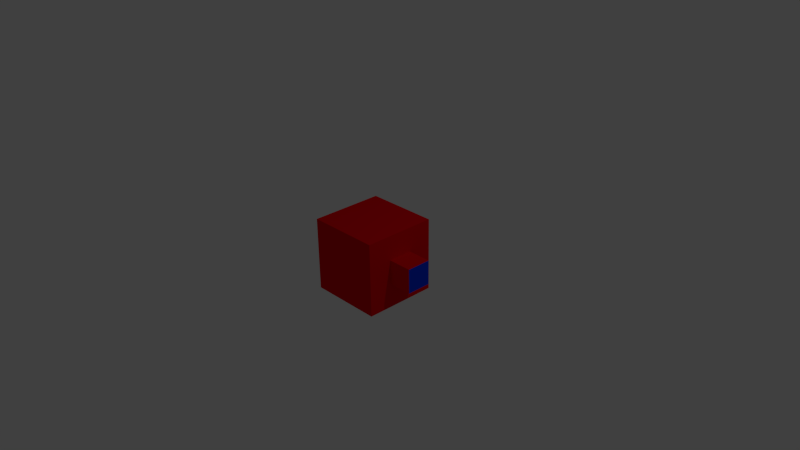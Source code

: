 # Source: test_cube.blend  (saved by Blender 2.75.0; exported with 4.5.12 LTS)
import bpy
from mathutils import Matrix  # noqa: F401  (used for matrix-valued properties, if any)

bpy.ops.wm.read_factory_settings(use_empty=True)
scene = bpy.context.scene
scene.name = 'Scene'

# ---- collections
col_collection_1 = bpy.data.collections.new('Collection 1'); scene.collection.children.link(col_collection_1)

# ---- materials (node trees are filled in below, after node groups)
mat_material_001 = bpy.data.materials.new('Material.001')
mat_material_001.alpha_threshold = 0.0
mat_material_001.roughness = 0.5
mat_material_002 = bpy.data.materials.new('Material.002')
mat_material_002.alpha_threshold = 0.0
mat_material_002.roughness = 0.5

# ---- material node trees
mat_material_001.use_nodes = True; mat_material_001.node_tree.nodes.clear()
_N = mat_material_001.node_tree.nodes; _L = mat_material_001.node_tree.links
n0 = _N.new('ShaderNodeOutputMaterial'); n0.name = 'Material Output'; n0.location = (300, 300)
n1 = _N.new('ShaderNodeBsdfDiffuse'); n1.name = 'Diffuse BSDF'; n1.location = (10, 300)
n1.inputs[0].default_value = (0.8, 0.0, 0.005009, 1.0)
_L.new(n1.outputs[0], n0.inputs[0])
n0.is_active_output = True
mat_material_002.use_nodes = True; mat_material_002.node_tree.nodes.clear()
_N = mat_material_002.node_tree.nodes; _L = mat_material_002.node_tree.links
n0 = _N.new('ShaderNodeOutputMaterial'); n0.name = 'Material Output'; n0.location = (300, 300)
n1 = _N.new('ShaderNodeBsdfDiffuse'); n1.name = 'Diffuse BSDF'; n1.location = (10, 300)
n1.inputs[0].default_value = (0.0, 0.04036, 0.8, 1.0)
_L.new(n1.outputs[0], n0.inputs[0])
n0.is_active_output = True

# ---- world
world_world = bpy.data.worlds.new('World'); scene.world = world_world
world_world.color = (0.05088, 0.05088, 0.05088)
world_world.use_sun_shadow = False
world_world.sun_shadow_jitter_overblur = 0.0
world_world.cycles.sampling_method = 'MANUAL'
world_world.cycles.sample_map_resolution = 256

# ---- cameras
cam_camera = bpy.data.cameras.new('Camera')
cam_camera.clip_end = 100.0
cam_camera.lens = 35.0
cam_camera.sensor_width = 32.0
cam_camera.sensor_height = 18.0
cam_camera.ortho_scale = 7.314
cam_camera.dof.focus_distance = 0.0

# ---- lights
light_lamp = bpy.data.lights.new('Lamp', 'POINT')
light_lamp.transmission_factor = 0.0
light_lamp.cutoff_distance = 30.0
light_lamp.energy = 100.0
light_lamp.shadow_buffer_clip_start = 1.001
light_lamp.shadow_soft_size = 0.1
light_lamp.shadow_maximum_resolution = 0.006
light_lamp.use_absolute_resolution = True
light_lamp.cycles.use_multiple_importance_sampling = False

# ---- meshes
me_cube = bpy.data.meshes.new('Cube')
me_cube.from_pydata([(1.0, 1.0, -1.0), (1.0, -1.0, -1.0), (-1.0, -1.0, -1.0), (-1.0, 1.0, -1.0), (1.0, 1.0, 1.0), (1.0, -1.0, 1.0), (-1.0, -1.0, 1.0), (-1.0, 1.0, 1.0), (0.3333, 1.0, -1.0), (-0.3333, 1.0, -1.0), (0.3333, -1.0, -1.0), (-0.3333, -1.0, -1.0), (0.3333, 1.0, 1.0), (-0.3333, 1.0, 1.0), (0.3333, -1.0, 1.0), (-0.3333, -1.0, 1.0), (1.0, 0.3333, -1.0), (1.0, -0.3333, -1.0), (-1.0, -0.3333, -1.0), (-1.0, 0.3333, -1.0), (1.0, 0.3333, 1.0), (1.0, -0.3333, 1.0), (-1.0, -0.3333, 1.0), (-1.0, 0.3333, 1.0), (0.3333, 0.3333, 1.0), (0.3333, -0.3333, 1.0), (-0.3333, 0.3333, 1.0), (-0.3333, -0.3333, 1.0), (0.3333, -0.3333, -1.0), (0.3333, 0.3333, -1.0), (-0.3333, -0.3333, -1.0), (-0.3333, 0.3333, -1.0), (1.0, 1.0, -0.3333), (1.0, 1.0, 0.3333), (1.0, -1.0, -0.3333), (1.0, -1.0, 0.3333), (-1.0, -1.0, -0.3333), (-1.0, -1.0, 0.3333), (-1.0, 1.0, -0.3333), (-1.0, 1.0, 0.3333), (0.3333, 1.0, -0.3333), (0.3333, 1.0, 0.3333), (-0.3333, 1.0, -0.3333), (-0.3333, 1.0, 0.3333), (0.3333, -1.0, 0.3333), (0.3333, -1.0, -0.3333), (-0.3333, -1.0, 0.3333), (-0.3333, -1.0, -0.3333), (-1.0, -0.3333, 0.3333), (-1.0, -0.3333, -0.3333), (-1.0, 0.3333, 0.3333), (-1.0, 0.3333, -0.3333), (1.0, 0.3333, 0.3333), (1.0, 0.3333, -0.3333), (1.0, -0.3333, 0.3333), (1.0, -0.3333, -0.3333), (1.66, 0.3333, 0.3333), (1.66, 0.3333, -0.3333), (1.66, -0.3333, 0.3333), (1.66, -0.3333, -0.3333)], [], [(30, 11, 2, 18), (27, 22, 6, 15), (54, 21, 5, 35), (46, 15, 6, 37), (50, 23, 7, 39), (42, 9, 3, 38), (32, 0, 8, 40), (40, 8, 9, 42), (35, 5, 14, 44), (44, 14, 15, 46), (21, 25, 14, 5), (25, 27, 15, 14), (17, 1, 10, 28), (28, 10, 11, 30), (8, 29, 31, 9), (29, 28, 30, 31), (0, 16, 29, 8), (16, 17, 28, 29), (12, 13, 26, 24), (24, 26, 27, 25), (4, 12, 24, 20), (20, 24, 25, 21), (37, 6, 22, 48), (48, 22, 23, 50), (33, 4, 20, 52), (52, 20, 21, 54), (13, 7, 23, 26), (26, 23, 22, 27), (9, 31, 19, 3), (31, 30, 18, 19), (16, 53, 55, 17), (52, 54, 58, 56), (0, 32, 53, 16), (32, 33, 52, 53), (18, 49, 51, 19), (49, 48, 50, 51), (2, 36, 49, 18), (36, 37, 48, 49), (10, 45, 47, 11), (45, 44, 46, 47), (1, 34, 45, 10), (34, 35, 44, 45), (12, 41, 43, 13), (41, 40, 42, 43), (4, 33, 41, 12), (33, 32, 40, 41), (13, 43, 39, 7), (43, 42, 38, 39), (19, 51, 38, 3), (51, 50, 39, 38), (11, 47, 36, 2), (47, 46, 37, 36), (17, 55, 34, 1), (55, 54, 35, 34), (57, 56, 58, 59), (54, 55, 59, 58), (53, 52, 56, 57), (55, 53, 57, 59)])
me_cube.polygons.foreach_set('material_index', [0, 0, 0, 0, 0, 0, 0, 0, 0, 0, 0, 0, 0, 0, 0, 0, 0, 0, 0, 0, 0, 0, 0, 0, 0, 0, 0, 0, 0, 0, 0, 0, 0, 0, 0, 0, 0, 0, 0, 0, 0, 0, 0, 0, 0, 0, 0, 0, 0, 0, 0, 0, 0, 0, 1, 0, 0, 0])
me_cube.materials.append(mat_material_001)
me_cube.materials.append(mat_material_002)
me_cube.use_remesh_preserve_volume = False
me_cube.use_remesh_preserve_attributes = False
me_cube.use_mirror_vertex_groups = False
me_cube.update()

# ---- objects
ob_cube = bpy.data.objects.new('Cube', me_cube)
ob_lamp = bpy.data.objects.new('Lamp', light_lamp)
ob_camera = bpy.data.objects.new('Camera', cam_camera)

# ---- transforms, parenting, visibility, modifiers, constraints
ob_cube.location = (0.0, 0.0, 0.0)
ob_cube.scale = (0.5, 0.5, 0.5)
ob_cube.lock_rotations_4d = False
ob_cube.empty_display_type = 'ARROWS'
ob_cube.lineart.crease_threshold = 0.0
ob_lamp.location = (4.076, 1.005, 5.904)
ob_lamp.rotation_euler = (0.6503, 0.05522, 1.866)
ob_lamp.lock_rotations_4d = False
ob_lamp.empty_display_type = 'ARROWS'
ob_lamp.color = (0.0, 0.0, 0.0, 0.0)
ob_lamp.lineart.crease_threshold = 0.0
ob_camera.location = (7.481, -6.508, 5.344)
ob_camera.rotation_euler = (1.109, 0.01082, 0.8149)
ob_camera.lock_rotations_4d = False
ob_camera.empty_display_type = 'ARROWS'
ob_camera.color = (0.0, 0.0, 0.0, 0.0)
ob_camera.display_type = 'WIRE'
ob_camera.lineart.crease_threshold = 0.0

# ---- collection membership
col_collection_1.objects.link(ob_cube)
col_collection_1.objects.link(ob_lamp)
col_collection_1.objects.link(ob_camera)

# ---- scene / render settings (as saved in the file)
scene.camera = ob_camera
scene.frame_start = 1; scene.frame_end = 250; scene.frame_set(1)
scene.render.engine = 'CYCLES'
scene.render.resolution_percentage = 50
scene.render.dither_intensity = 0.0
scene.cycles.use_denoising = False
scene.cycles.samples = 10
scene.cycles.sampling_pattern = 'TABULATED_SOBOL'
scene.cycles.light_sampling_threshold = 0.0
scene.cycles.use_adaptive_sampling = False
scene.cycles.use_light_tree = False
scene.cycles.blur_glossy = 0.0
scene.cycles.pixel_filter_type = 'GAUSSIAN'
scene.cycles.sample_clamp_indirect = 0.0
scene.view_settings.view_transform = 'Standard'
bpy.context.view_layer.update()
